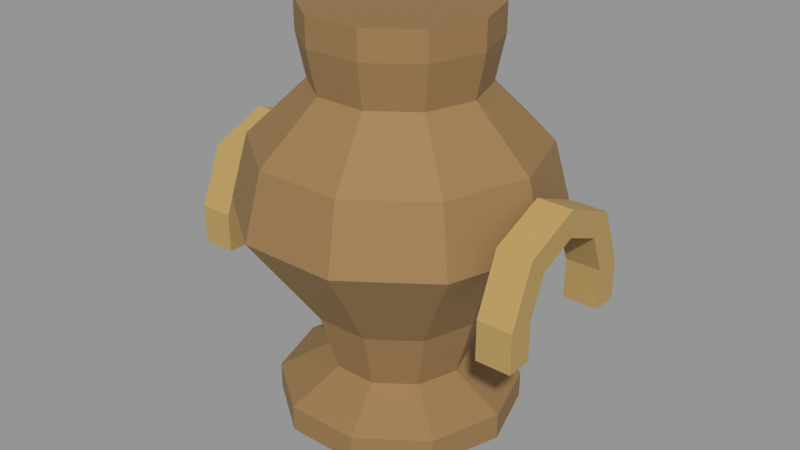 # Source: VIC_L08_CEREMONIAL_VESSEL.blend  (saved by Blender 5.2.45; exported with 4.5.12 LTS)
import bpy
from mathutils import Matrix  # noqa: F401  (used for matrix-valued properties, if any)

bpy.ops.wm.read_factory_settings(use_empty=True)
scene = bpy.context.scene
scene.name = 'VIC_L08_CEREMONIAL_VESSEL'

# ---- collections
col_vic_l08_ceremonial_vessel = bpy.data.collections.new('VIC_L08_CEREMONIAL_VESSEL'); scene.collection.children.link(col_vic_l08_ceremonial_vessel)

# ---- materials (node trees are filled in below, after node groups)
mat_vic008_bronze = bpy.data.materials.new('VIC008_Bronze')
mat_vic008_bronze.diffuse_color = (0.3185, 0.1912, 0.07421, 1.0)
mat_vic008_brass = bpy.data.materials.new('VIC008_Brass')
mat_vic008_brass.diffuse_color = (0.4793, 0.3278, 0.117, 1.0)

# ---- material node trees
mat_vic008_bronze.use_nodes = True; mat_vic008_bronze.node_tree.nodes.clear()
_N = mat_vic008_bronze.node_tree.nodes; _L = mat_vic008_bronze.node_tree.links
n0 = _N.new('ShaderNodeBsdfPrincipled'); n0.name = 'Principled BSDF'; n0.location = (-200, 100)
n0.inputs[0].default_value = (0.3185, 0.1912, 0.07421, 1.0)
n0.inputs[1].default_value = 0.15
n0.inputs[2].default_value = 0.76
n0.inputs[10].default_value = 0.005
n1 = _N.new('ShaderNodeOutputMaterial'); n1.name = 'Material Output'; n1.location = (200, 100)
_L.new(n0.outputs[0], n1.inputs[0])
n1.is_active_output = True
mat_vic008_brass.use_nodes = True; mat_vic008_brass.node_tree.nodes.clear()
_N = mat_vic008_brass.node_tree.nodes; _L = mat_vic008_brass.node_tree.links
n0 = _N.new('ShaderNodeBsdfPrincipled'); n0.name = 'Principled BSDF'; n0.location = (-200, 100)
n0.inputs[0].default_value = (0.4793, 0.3278, 0.117, 1.0)
n0.inputs[1].default_value = 0.15
n0.inputs[2].default_value = 0.76
n0.inputs[10].default_value = 0.005
n1 = _N.new('ShaderNodeOutputMaterial'); n1.name = 'Material Output'; n1.location = (200, 100)
_L.new(n0.outputs[0], n1.inputs[0])
n1.is_active_output = True

# ---- meshes
me_vic_l08_ceremonial_vessel__bronze = bpy.data.meshes.new('VIC_L08_CEREMONIAL_VESSEL__Bronze')
me_vic_l08_ceremonial_vessel__bronze.from_pydata([(0.38, 0.0, 0.0), (0.3074, -0.2234, 0.0), (0.1174, -0.3614, 0.0), (-0.1174, -0.3614, 0.0), (-0.3074, -0.2234, 0.0), (-0.38, -4.654e-17, 0.0), (-0.3074, 0.2234, 0.0), (-0.1174, 0.3614, 0.0), (0.1174, 0.3614, 0.0), (0.3074, 0.2234, 0.0), (0.55, 0.0, 0.13), (0.445, -0.3233, 0.13), (0.17, -0.5231, 0.13), (-0.17, -0.5231, 0.13), (-0.445, -0.3233, 0.13), (-0.55, -6.736e-17, 0.13), (-0.445, 0.3233, 0.13), (-0.17, 0.5231, 0.13), (0.17, 0.5231, 0.13), (0.445, 0.3233, 0.13), (0.55, 0.0, 0.25), (0.445, -0.3233, 0.25), (0.17, -0.5231, 0.25), (-0.17, -0.5231, 0.25), (-0.445, -0.3233, 0.25), (-0.55, -6.736e-17, 0.25), (-0.445, 0.3233, 0.25), (-0.17, 0.5231, 0.25), (0.17, 0.5231, 0.25), (0.445, 0.3233, 0.25), (0.32, 0.0, 0.38), (0.2589, -0.1881, 0.38), (0.09889, -0.3043, 0.38), (-0.09889, -0.3043, 0.38), (-0.2589, -0.1881, 0.38), (-0.32, -3.919e-17, 0.38), (-0.2589, 0.1881, 0.38), (-0.09889, 0.3043, 0.38), (0.09889, 0.3043, 0.38), (0.2589, 0.1881, 0.38), (0.4, 0.0, 0.65), (0.3236, -0.2351, 0.65), (0.1236, -0.3804, 0.65), (-0.1236, -0.3804, 0.65), (-0.3236, -0.2351, 0.65), (-0.4, -4.899e-17, 0.65), (-0.3236, 0.2351, 0.65), (-0.1236, 0.3804, 0.65), (0.1236, 0.3804, 0.65), (0.3236, 0.2351, 0.65), (0.72, 0.0, 1.1), (0.5825, -0.4232, 1.1), (0.2225, -0.6848, 1.1), (-0.2225, -0.6848, 1.1), (-0.5825, -0.4232, 1.1), (-0.72, -8.817e-17, 1.1), (-0.5825, 0.4232, 1.1), (-0.2225, 0.6848, 1.1), (0.2225, 0.6848, 1.1), (0.5825, 0.4232, 1.1), (0.64, 0.0, 1.4), (0.5178, -0.3762, 1.4), (0.1978, -0.6087, 1.4), (-0.1978, -0.6087, 1.4), (-0.5178, -0.3762, 1.4), (-0.64, -7.838e-17, 1.4), (-0.5178, 0.3762, 1.4), (-0.1978, 0.6087, 1.4), (0.1978, 0.6087, 1.4), (0.5178, 0.3762, 1.4), (0.38, 0.0, 1.65), (0.3074, -0.2234, 1.65), (0.1174, -0.3614, 1.65), (-0.1174, -0.3614, 1.65), (-0.3074, -0.2234, 1.65), (-0.38, -4.654e-17, 1.65), (-0.3074, 0.2234, 1.65), (-0.1174, 0.3614, 1.65), (0.1174, 0.3614, 1.65), (0.3074, 0.2234, 1.65), (0.42, 0.0, 1.85), (0.3398, -0.2469, 1.85), (0.1298, -0.3994, 1.85), (-0.1298, -0.3994, 1.85), (-0.3398, -0.2469, 1.85), (-0.42, -5.144e-17, 1.85), (-0.3398, 0.2469, 1.85), (-0.1298, 0.3994, 1.85), (0.1298, 0.3994, 1.85), (0.3398, 0.2469, 1.85), (0.42, 0.0, 1.98), (0.3398, -0.2469, 1.98), (0.1298, -0.3994, 1.98), (-0.1298, -0.3994, 1.98), (-0.3398, -0.2469, 1.98), (-0.42, -5.144e-17, 1.98), (-0.3398, 0.2469, 1.98), (-0.1298, 0.3994, 1.98), (0.1298, 0.3994, 1.98), (0.3398, 0.2469, 1.98)], [], [(2, 6, 8), (97, 93, 91), (10, 1, 0), (11, 2, 1), (12, 3, 2), (13, 4, 3), (14, 5, 4), (15, 6, 5), (16, 7, 6), (17, 8, 7), (18, 9, 8), (19, 0, 9), (20, 11, 10), (21, 12, 11), (22, 13, 12), (23, 14, 13), (24, 15, 14), (25, 16, 15), (26, 17, 16), (27, 18, 17), (28, 19, 18), (29, 10, 19), (30, 21, 20), (21, 32, 22), (32, 23, 22), (33, 24, 23), (34, 25, 24), (35, 26, 25), (26, 37, 27), (37, 28, 27), (38, 29, 28), (39, 20, 29), (40, 31, 30), (41, 32, 31), (42, 33, 32), (43, 34, 33), (34, 45, 35), (45, 36, 35), (46, 37, 36), (47, 38, 37), (48, 39, 38), (39, 40, 30), (50, 41, 40), (51, 42, 41), (52, 43, 42), (53, 44, 43), (54, 45, 44), (55, 46, 45), (56, 47, 46), (57, 48, 47), (58, 49, 48), (59, 40, 49), (50, 61, 51), (61, 52, 51), (62, 53, 52), (53, 64, 54), (54, 65, 55), (55, 66, 56), (66, 57, 56), (67, 58, 57), (58, 69, 59), (59, 60, 50), (70, 61, 60), (71, 62, 61), (72, 63, 62), (73, 64, 63), (74, 65, 64), (75, 66, 65), (76, 67, 66), (77, 68, 67), (78, 69, 68), (79, 60, 69), (80, 71, 70), (81, 72, 71), (82, 73, 72), (83, 74, 73), (84, 75, 74), (85, 76, 75), (86, 77, 76), (87, 78, 77), (88, 79, 78), (89, 70, 79), (90, 81, 80), (91, 82, 81), (92, 83, 82), (93, 84, 83), (94, 85, 84), (95, 86, 85), (96, 87, 86), (97, 88, 87), (98, 89, 88), (99, 80, 89), (8, 9, 0), (0, 1, 2), (2, 3, 4), (4, 5, 6), (6, 7, 8), (8, 0, 2), (2, 4, 6), (91, 90, 99), (99, 98, 97), (97, 96, 95), (95, 94, 93), (93, 92, 91), (91, 99, 97), (97, 95, 93), (10, 11, 1), (11, 12, 2), (12, 13, 3), (13, 14, 4), (14, 15, 5), (15, 16, 6), (16, 17, 7), (17, 18, 8), (18, 19, 9), (19, 10, 0), (20, 21, 11), (21, 22, 12), (22, 23, 13), (23, 24, 14), (24, 25, 15), (25, 26, 16), (26, 27, 17), (27, 28, 18), (28, 29, 19), (29, 20, 10), (30, 31, 21), (21, 31, 32), (32, 33, 23), (33, 34, 24), (34, 35, 25), (35, 36, 26), (26, 36, 37), (37, 38, 28), (38, 39, 29), (39, 30, 20), (40, 41, 31), (41, 42, 32), (42, 43, 33), (43, 44, 34), (34, 44, 45), (45, 46, 36), (46, 47, 37), (47, 48, 38), (48, 49, 39), (39, 49, 40), (50, 51, 41), (51, 52, 42), (52, 53, 43), (53, 54, 44), (54, 55, 45), (55, 56, 46), (56, 57, 47), (57, 58, 48), (58, 59, 49), (59, 50, 40), (50, 60, 61), (61, 62, 52), (62, 63, 53), (53, 63, 64), (54, 64, 65), (55, 65, 66), (66, 67, 57), (67, 68, 58), (58, 68, 69), (59, 69, 60), (70, 71, 61), (71, 72, 62), (72, 73, 63), (73, 74, 64), (74, 75, 65), (75, 76, 66), (76, 77, 67), (77, 78, 68), (78, 79, 69), (79, 70, 60), (80, 81, 71), (81, 82, 72), (82, 83, 73), (83, 84, 74), (84, 85, 75), (85, 86, 76), (86, 87, 77), (87, 88, 78), (88, 89, 79), (89, 80, 70), (90, 91, 81), (91, 92, 82), (92, 93, 83), (93, 94, 84), (94, 95, 85), (95, 96, 86), (96, 97, 87), (97, 98, 88), (98, 99, 89), (99, 90, 80)])
me_vic_l08_ceremonial_vessel__bronze.materials.append(mat_vic008_bronze)
me_vic_l08_ceremonial_vessel__bronze.update()
me_vic_l08_ceremonial_vessel__brass = bpy.data.meshes.new('VIC_L08_CEREMONIAL_VESSEL__Brass')
me_vic_l08_ceremonial_vessel__brass.from_pydata([(-0.84, -0.37, 0.78), (-0.84, -0.25, 0.78), (-0.84, -0.25, 0.96), (-0.84, -0.1768, 1.137), (-0.84, 2.021e-17, 1.21), (-0.84, 0.1768, 1.137), (-0.84, 0.25, 0.96), (-0.84, 0.25, 0.78), (-0.84, 0.37, 0.78), (-0.84, 0.37, 0.96), (-0.84, 0.2616, 1.222), (-0.84, 2.755e-17, 1.33), (-0.84, -0.2616, 1.222), (-0.84, -0.37, 0.96), (-0.68, -0.37, 0.78), (-0.68, -0.25, 0.78), (-0.68, -0.25, 0.96), (-0.68, -0.1768, 1.137), (-0.68, 1.041e-17, 1.21), (-0.68, 0.1768, 1.137), (-0.68, 0.25, 0.96), (-0.68, 0.25, 0.78), (-0.68, 0.37, 0.78), (-0.68, 0.37, 0.96), (-0.68, 0.2616, 1.222), (-0.68, 1.776e-17, 1.33), (-0.68, -0.2616, 1.222), (-0.68, -0.37, 0.96), (0.68, -0.37, 0.78), (0.68, -0.25, 0.78), (0.68, -0.25, 0.96), (0.68, -0.1768, 1.137), (0.68, 2.021e-17, 1.21), (0.68, 0.1768, 1.137), (0.68, 0.25, 0.96), (0.68, 0.25, 0.78), (0.68, 0.37, 0.78), (0.68, 0.37, 0.96), (0.68, 0.2616, 1.222), (0.68, 2.755e-17, 1.33), (0.68, -0.2616, 1.222), (0.68, -0.37, 0.96), (0.84, -0.37, 0.78), (0.84, -0.25, 0.78), (0.84, -0.25, 0.96), (0.84, -0.1768, 1.137), (0.84, 1.041e-17, 1.21), (0.84, 0.1768, 1.137), (0.84, 0.25, 0.96), (0.84, 0.25, 0.78), (0.84, 0.37, 0.78), (0.84, 0.37, 0.96), (0.84, 0.2616, 1.222), (0.84, 1.776e-17, 1.33), (0.84, -0.2616, 1.222), (0.84, -0.37, 0.96)], [], [(12, 4, 3), (18, 19, 25), (1, 14, 0), (2, 15, 1), (3, 16, 2), (4, 17, 3), (5, 18, 4), (6, 19, 5), (7, 20, 6), (8, 21, 7), (9, 22, 8), (10, 23, 9), (11, 24, 10), (12, 25, 11), (13, 26, 12), (0, 27, 13), (40, 32, 31), (46, 47, 53), (29, 42, 28), (30, 43, 29), (31, 44, 30), (32, 45, 31), (33, 46, 32), (34, 47, 33), (35, 48, 34), (36, 49, 35), (37, 50, 36), (38, 51, 37), (39, 52, 38), (40, 53, 39), (41, 54, 40), (28, 55, 41), (0, 13, 2), (13, 12, 2), (12, 11, 4), (11, 10, 4), (10, 9, 5), (9, 8, 6), (5, 9, 6), (8, 7, 6), (1, 0, 2), (10, 5, 4), (3, 2, 12), (27, 14, 15), (27, 15, 16), (25, 26, 17), (26, 27, 17), (23, 24, 19), (24, 25, 19), (21, 22, 23), (20, 21, 23), (27, 16, 17), (19, 20, 23), (25, 17, 18), (1, 15, 14), (2, 16, 15), (3, 17, 16), (4, 18, 17), (5, 19, 18), (6, 20, 19), (7, 21, 20), (8, 22, 21), (9, 23, 22), (10, 24, 23), (11, 25, 24), (12, 26, 25), (13, 27, 26), (0, 14, 27), (28, 41, 30), (41, 40, 30), (40, 39, 32), (39, 38, 32), (38, 37, 33), (37, 36, 34), (33, 37, 34), (36, 35, 34), (29, 28, 30), (38, 33, 32), (31, 30, 40), (55, 42, 43), (55, 43, 44), (53, 54, 45), (54, 55, 45), (51, 52, 47), (52, 53, 47), (49, 50, 51), (48, 49, 51), (55, 44, 45), (47, 48, 51), (53, 45, 46), (29, 43, 42), (30, 44, 43), (31, 45, 44), (32, 46, 45), (33, 47, 46), (34, 48, 47), (35, 49, 48), (36, 50, 49), (37, 51, 50), (38, 52, 51), (39, 53, 52), (40, 54, 53), (41, 55, 54), (28, 42, 55)])
me_vic_l08_ceremonial_vessel__brass.materials.append(mat_vic008_brass)
me_vic_l08_ceremonial_vessel__brass.update()

# ---- objects
ob_vic_l08_ceremonial_vessel__bronze = bpy.data.objects.new('VIC_L08_CEREMONIAL_VESSEL__Bronze', me_vic_l08_ceremonial_vessel__bronze)
ob_vic_l08_ceremonial_vessel__brass = bpy.data.objects.new('VIC_L08_CEREMONIAL_VESSEL__Brass', me_vic_l08_ceremonial_vessel__brass)
ob_vic_l08_ceremonial_vessel__mountorigin = bpy.data.objects.new('VIC_L08_CEREMONIAL_VESSEL__MountOrigin', None)

# ---- transforms, parenting, visibility, modifiers, constraints
ob_vic_l08_ceremonial_vessel__bronze.location = (0.0, 0.0, 0.0)
ob_vic_l08_ceremonial_vessel__brass.location = (0.0, 0.0, 0.0)
ob_vic_l08_ceremonial_vessel__mountorigin.location = (0.0, 0.0, 0.0)
ob_vic_l08_ceremonial_vessel__mountorigin.empty_display_size = 0.25

# ---- collection membership
col_vic_l08_ceremonial_vessel.objects.link(ob_vic_l08_ceremonial_vessel__bronze)
col_vic_l08_ceremonial_vessel.objects.link(ob_vic_l08_ceremonial_vessel__brass)
col_vic_l08_ceremonial_vessel.objects.link(ob_vic_l08_ceremonial_vessel__mountorigin)

# ---- scene / render settings (as saved in the file)
scene.frame_start = 1; scene.frame_end = 250; scene.frame_set(1)
scene.render.engine = 'BLENDER_EEVEE_NEXT'
scene.render.image_settings.exr_codec = 'NONE'
scene.render.use_bake_clear = False
scene.render.bake_margin = 0
scene.render.bake_bias = 0.0
scene.render.bake_samples = 0
scene.render.simplify_subdivision_render = 0
scene.render.simplify_child_particles_render = 0.0
scene.render.compositor_device = 'GPU'
scene.eevee.use_volume_custom_range = False
scene.eevee.gtao_distance = 0.0
scene.eevee.use_fast_gi = False
scene.eevee.fast_gi_thickness_near = 0.1
scene.eevee.fast_gi_thickness_far = 0.0
scene.eevee.ray_tracing_options.screen_trace_thickness = 0.1
scene.view_settings.view_transform = 'Standard'
bpy.context.view_layer.update()

# ---- added for rendering (the .blend has no active camera and no usable light): camera, sun + grey world if the file has none
cam_auto = bpy.data.cameras.new('AutoCamera')
cam_auto.lens = 50.0
cam_auto.sensor_width = 36.0
cam_auto.clip_end = 1000.0
ob_auto_camera = bpy.data.objects.new('AutoCamera', cam_auto)
scene.collection.objects.link(ob_auto_camera)
ob_auto_camera.location = (2.71619, -3.25943, 3.16295)
ob_auto_camera.rotation_euler = (1.09748, -7.21219e-08, 0.694738)
scene.camera = ob_auto_camera
light_auto_sun = bpy.data.lights.new('AutoSun', 'SUN')
light_auto_sun.energy = 3.0
light_auto_sun.angle = 0.0523599
ob_auto_sun = bpy.data.objects.new('AutoSun', light_auto_sun)
scene.collection.objects.link(ob_auto_sun)
ob_auto_sun.rotation_euler = (0.872665, 0.174533, 0.523599)
if scene.world is None:
    world_auto = bpy.data.worlds.new('AutoWorld')
    world_auto.color = (0.3, 0.3, 0.3)
    scene.world = world_auto
bpy.context.view_layer.update()
